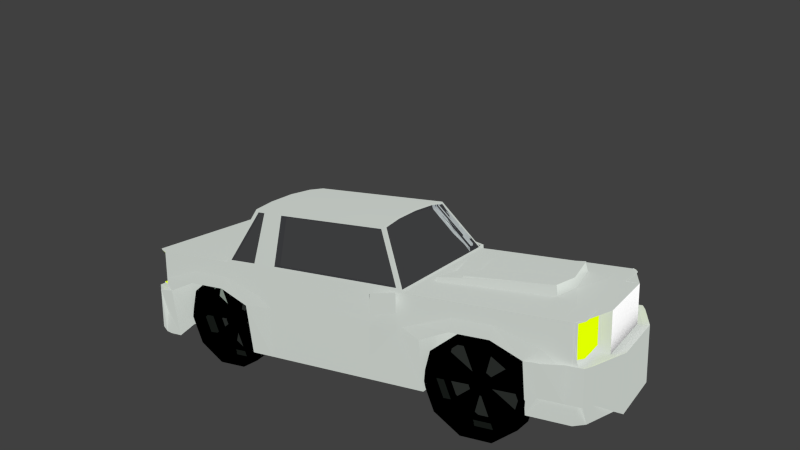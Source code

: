 # Source: grey.blend  (saved by Blender 2.68.0; exported with 4.5.12 LTS)
import bpy
from mathutils import Matrix  # noqa: F401  (used for matrix-valued properties, if any)

bpy.ops.wm.read_factory_settings(use_empty=True)
scene = bpy.context.scene
scene.name = 'Scene'

# ---- collections
col_collection_1 = bpy.data.collections.new('Collection 1'); scene.collection.children.link(col_collection_1)

# ---- materials (node trees are filled in below, after node groups)
mat_wheel = bpy.data.materials.new('wheel')
mat_wheel.alpha_threshold = 0.0
mat_wheel.roughness = 0.5
mat_wheel.line_color = (0.0, 0.0, 0.0, 1.0)
mat_inside_wheel = bpy.data.materials.new('inside wheel')
mat_inside_wheel.alpha_threshold = 0.0
mat_inside_wheel.roughness = 0.5
mat_inside_wheel.line_color = (0.0, 0.0, 0.0, 1.0)
mat_mirrors = bpy.data.materials.new('mirrors.')
mat_mirrors.alpha_threshold = 0.0
mat_mirrors.roughness = 0.5
mat_mirrors.line_color = (0.0, 0.0, 0.0, 1.0)
mat_car_body = bpy.data.materials.new('car body')
mat_car_body.alpha_threshold = 0.0
mat_car_body.roughness = 0.5
mat_car_body.line_color = (0.0, 0.0, 0.0, 1.0)
mat_light = bpy.data.materials.new('light')
mat_light.alpha_threshold = 0.0
mat_light.roughness = 0.5
mat_light.line_color = (0.0, 0.0, 0.0, 1.0)
mat_front_num = bpy.data.materials.new('front num')
mat_front_num.alpha_threshold = 0.0
mat_front_num.diffuse_color = (0.8, 0.7529, 0.7529, 1.0)
mat_front_num.roughness = 0.5
mat_front_num.line_color = (0.0, 0.0, 0.0, 1.0)
mat_light_001 = bpy.data.materials.new('light.001')
mat_light_001.alpha_threshold = 0.0
mat_light_001.roughness = 0.5
mat_light_001.line_color = (0.0, 0.0, 0.0, 1.0)

# ---- material node trees
mat_wheel.use_nodes = True; mat_wheel.node_tree.nodes.clear()
_N = mat_wheel.node_tree.nodes; _L = mat_wheel.node_tree.links
n0 = _N.new('ShaderNodeOutputMaterial'); n0.name = 'Material Output'; n0.location = (300, 300)
n1 = _N.new('ShaderNodeBsdfDiffuse'); n1.name = 'Diffuse BSDF'; n1.location = (10, 300)
n1.inputs[0].default_value = (0.0, 0.0, 0.0, 1.0)
_L.new(n1.outputs[0], n0.inputs[0])
n0.is_active_output = True
mat_inside_wheel.use_nodes = True; mat_inside_wheel.node_tree.nodes.clear()
_N = mat_inside_wheel.node_tree.nodes; _L = mat_inside_wheel.node_tree.links
n0 = _N.new('ShaderNodeOutputMaterial'); n0.name = 'Material Output'; n0.location = (300, 300)
n1 = _N.new('ShaderNodeBsdfAnisotropic'); n1.name = 'Glossy BSDF'; n1.location = (100, 300)
n1.distribution = 'BECKMANN'
n1.inputs[0].default_value = (0.3776, 0.4285, 0.39, 1.0)
n1.inputs[1].default_value = 0.0
_L.new(n1.outputs[0], n0.inputs[0])
n0.is_active_output = True
mat_mirrors.use_nodes = True; mat_mirrors.node_tree.nodes.clear()
_N = mat_mirrors.node_tree.nodes; _L = mat_mirrors.node_tree.links
n0 = _N.new('ShaderNodeOutputMaterial'); n0.name = 'Material Output'; n0.location = (300, 300)
n1 = _N.new('ShaderNodeBsdfAnisotropic'); n1.name = 'Glossy BSDF'; n1.location = (100, 300)
n1.distribution = 'BECKMANN'
n1.inputs[0].default_value = (0.8648, 0.8759, 0.9091, 1.0)
n1.inputs[1].default_value = 0.0
_L.new(n1.outputs[0], n0.inputs[0])
n0.is_active_output = True
mat_car_body.use_nodes = True; mat_car_body.node_tree.nodes.clear()
_N = mat_car_body.node_tree.nodes; _L = mat_car_body.node_tree.links
n0 = _N.new('ShaderNodeOutputMaterial'); n0.name = 'Material Output'; n0.location = (300, 300)
n1 = _N.new('ShaderNodeMixShader'); n1.name = 'Mix Shader'; n1.location = (110, 300)
n2 = _N.new('ShaderNodeBackground'); n2.name = 'Background'; n2.location = (-80, 300)
n2.inputs[0].default_value = (0.9293, 1.0, 0.9337, 1.0)
n3 = _N.new('ShaderNodeBsdfDiffuse'); n3.name = 'Diffuse BSDF'; n3.location = (-90, 300)
n3.inputs[0].default_value = (0.7117, 0.7117, 0.7117, 1.0)
_L.new(n1.outputs[0], n0.inputs[0])
_L.new(n2.outputs[0], n1.inputs[2])
_L.new(n3.outputs[0], n1.inputs[1])
n0.is_active_output = True
mat_light.use_nodes = True; mat_light.node_tree.nodes.clear()
_N = mat_light.node_tree.nodes; _L = mat_light.node_tree.links
n0 = _N.new('ShaderNodeOutputMaterial'); n0.name = 'Material Output'; n0.location = (300, 300)
n1 = _N.new('ShaderNodeEmission'); n1.name = 'Emission'; n1.location = (110, 300)
n1.inputs[0].default_value = (0.7529, 1.0, 0.0, 1.0)
_L.new(n1.outputs[0], n0.inputs[0])
n0.is_active_output = True
mat_front_num.use_nodes = True; mat_front_num.node_tree.nodes.clear()
_N = mat_front_num.node_tree.nodes; _L = mat_front_num.node_tree.links
n0 = _N.new('ShaderNodeOutputMaterial'); n0.name = 'Material Output'; n0.location = (300, 300)
n1 = _N.new('ShaderNodeAmbientOcclusion'); n1.name = 'Ambient Occlusion'; n1.location = (110, 300)
n1.samples = 1
n1.inputs[1].default_value = 0.0
_L.new(n1.outputs[0], n0.inputs[0])
n0.is_active_output = True
mat_light_001.use_nodes = True; mat_light_001.node_tree.nodes.clear()
_N = mat_light_001.node_tree.nodes; _L = mat_light_001.node_tree.links
n0 = _N.new('ShaderNodeOutputMaterial'); n0.name = 'Material Output'; n0.location = (300, 300)
n1 = _N.new('ShaderNodeMixShader'); n1.name = 'Mix Shader'; n1.location = (110, 300)
n2 = _N.new('ShaderNodeBsdfRefraction'); n2.name = 'Refraction BSDF'; n2.location = (-90, 300)
n2.distribution = 'GGX'
n2.inputs[0].default_value = (0.4833, 0.3933, 0.0, 1.0)
n2.inputs[2].default_value = 7.45
n3 = _N.new('ShaderNodeEmission'); n3.name = 'Emission'; n3.location = (-80, 300)
n3.inputs[0].default_value = (0.6562, 0.8, 0.1139, 1.0)
_L.new(n1.outputs[0], n0.inputs[0])
_L.new(n2.outputs[0], n1.inputs[1])
_L.new(n3.outputs[0], n1.inputs[2])
n0.is_active_output = True

# ---- world
world_world = bpy.data.worlds.new('World'); scene.world = world_world
world_world.color = (0.05088, 0.05088, 0.05088)
world_world.use_sun_shadow = False
world_world.sun_shadow_jitter_overblur = 0.0
world_world.cycles.sampling_method = 'MANUAL'
world_world.cycles.sample_map_resolution = 256

# ---- cameras
cam_camera = bpy.data.cameras.new('Camera')
cam_camera.clip_end = 100.0
cam_camera.lens = 35.0
cam_camera.sensor_width = 32.0
cam_camera.sensor_height = 18.0
cam_camera.ortho_scale = 7.314
cam_camera.dof.focus_distance = 0.0

# ---- lights
light_lamp = bpy.data.lights.new('Lamp', 'POINT')
light_lamp.transmission_factor = 0.0
light_lamp.cutoff_distance = 30.0
light_lamp.energy = 100.0
light_lamp.shadow_buffer_clip_start = 1.001
light_lamp.shadow_soft_size = 0.1
light_lamp.shadow_maximum_resolution = 0.006
light_lamp.use_absolute_resolution = True
light_lamp.cycles.use_multiple_importance_sampling = False

# ---- meshes
me_cylinder = bpy.data.meshes.new('Cylinder')
me_cylinder.from_pydata([(-0.2216, 0.3197, 0.09273), (-0.3034, 0.6591, 0.08372), (-0.5993, 0.2578, 0.2889), (-0.6812, 0.5971, 0.2799), (-1.025, 0.1924, 0.2259), (-1.107, 0.5317, 0.2168), (-1.336, 0.1485, -0.07236), (-1.418, 0.4879, -0.08138), (-1.413, 0.1429, -0.4918), (-1.495, 0.4823, -0.5009), (-1.227, 0.1778, -0.8723), (-1.309, 0.5171, -0.8814), (-0.8496, 0.2397, -1.069), (-0.9315, 0.5791, -1.078), (-0.424, 0.3051, -1.005), (-0.5059, 0.6445, -1.014), (-0.1132, 0.349, -0.7072), (-0.1951, 0.6884, -0.7163), (-0.03587, 0.3546, -0.2878), (-0.1177, 0.6939, -0.2968), (-0.1889, 0.3752, 0.1341), (-0.6001, 0.3077, 0.3477), (-1.063, 0.2365, 0.279), (-1.402, 0.1888, -0.04558), (-1.486, 0.1827, -0.5022), (-1.284, 0.2206, -0.9163), (-0.8726, 0.2881, -1.13), (-0.4093, 0.3593, -1.061), (-0.07097, 0.407, -0.7366), (0.01321, 0.4131, -0.28), (-0.2497, 0.6271, 0.1274), (-0.6609, 0.5596, 0.341), (-1.124, 0.4884, 0.2723), (-1.463, 0.4407, -0.05227), (-1.547, 0.4346, -0.5089), (-1.345, 0.4726, -0.923), (-0.9333, 0.54, -1.137), (-0.4701, 0.6112, -1.068), (-0.1318, 0.659, -0.7433), (-0.04757, 0.665, -0.2867), (-0.3324, 0.655, 0.05597), (-0.6884, 0.5966, 0.2409), (-1.09, 0.535, 0.1814), (-1.382, 0.4936, -0.09964), (-1.455, 0.4884, -0.495), (-1.28, 0.5212, -0.8536), (-0.9243, 0.5796, -1.039), (-0.5232, 0.6413, -0.9791), (-0.2302, 0.6826, -0.698), (-0.1573, 0.6879, -0.3027), (-0.2976, 0.5111, 0.05979), (-0.6537, 0.4527, 0.2447), (-1.055, 0.391, 0.1853), (-1.348, 0.3497, -0.09581), (-1.421, 0.3444, -0.4912), (-1.246, 0.3773, -0.8498), (-0.8896, 0.4357, -1.035), (-0.4885, 0.4973, -0.9753), (-0.1955, 0.5387, -0.6942), (-0.1226, 0.5439, -0.2988), (-0.3148, 0.5002, 0.04176), (-0.6565, 0.4442, 0.2192), (-1.041, 0.385, 0.1622), (-1.323, 0.3453, -0.1076), (-1.392, 0.3403, -0.4869), (-1.225, 0.3718, -0.831), (-0.8828, 0.4279, -1.008), (-0.4979, 0.487, -0.9514), (-0.2168, 0.5267, -0.6817), (-0.1469, 0.5317, -0.3024), (-0.3001, 0.4392, 0.04338), (-0.6418, 0.3832, 0.2208), (-1.027, 0.3241, 0.1638), (-1.308, 0.2844, -0.1059), (-1.378, 0.2793, -0.4853), (-1.21, 0.3109, -0.8294), (-0.8681, 0.3669, -1.007), (-0.4832, 0.4261, -0.9498), (-0.2021, 0.4657, -0.6801), (-0.1322, 0.4708, -0.3007), (-0.6562, 0.389, -0.2983), (-0.7304, 0.3768, -0.2598), (-0.8139, 0.364, -0.2722), (-0.875, 0.3554, -0.3307), (-0.8901, 0.3543, -0.4131), (-0.8537, 0.3611, -0.4878), (-0.7795, 0.3733, -0.5263), (-0.696, 0.3861, -0.5139), (-0.635, 0.3947, -0.4553), (-0.6198, 0.3958, -0.373), (-0.3165, 0.5073, 0.04046), (-0.6582, 0.4512, 0.2179), (-1.043, 0.3921, 0.1609), (-1.324, 0.3524, -0.1088), (-1.394, 0.3474, -0.4882), (-1.226, 0.3789, -0.8323), (-0.8845, 0.4349, -1.01), (-0.4996, 0.4941, -0.9527), (-0.2185, 0.5338, -0.683), (-0.1486, 0.5388, -0.3037), (-0.6726, 0.457, -0.3012), (-0.7468, 0.4448, -0.2627), (-0.8304, 0.432, -0.2751), (-0.8914, 0.4234, -0.3336), (-0.9066, 0.4223, -0.416), (-0.8701, 0.4291, -0.4907), (-0.7959, 0.4413, -0.5292), (-0.7124, 0.4541, -0.5168), (-0.6514, 0.4628, -0.4583), (-0.6362, 0.4639, -0.3759), (-0.6942, 0.454, -0.3219), (-0.7522, 0.4445, -0.2917), (-0.8175, 0.4344, -0.3014), (-0.8652, 0.4277, -0.3472), (-0.8771, 0.4268, -0.4116), (-0.8486, 0.4322, -0.47), (-0.7906, 0.4417, -0.5001), (-0.7253, 0.4517, -0.4904), (-0.6775, 0.4585, -0.4447), (-0.6657, 0.4593, -0.3803), (-0.7025, 0.4884, -0.3233), (-0.7605, 0.4789, -0.2932), (-0.8258, 0.4688, -0.3029), (-0.8735, 0.4621, -0.3487), (-0.8854, 0.4612, -0.4131), (-0.8569, 0.4666, -0.4715), (-0.7989, 0.4761, -0.5016), (-0.7336, 0.4861, -0.4919), (-0.6858, 0.4929, -0.4461), (-0.674, 0.4937, -0.3817), (-4.441, -0.3815, -0.7974), (-4.523, -0.04217, -0.8064), (-4.819, -0.4435, -0.6012), (-4.9, -0.1041, -0.6102), (-5.244, -0.5089, -0.6642), (-5.326, -0.1695, -0.6733), (-5.555, -0.5528, -0.9625), (-5.637, -0.2134, -0.9715), (-5.632, -0.5583, -1.382), (-5.714, -0.219, -1.391), (-5.447, -0.5235, -1.762), (-5.529, -0.1841, -1.771), (-5.069, -0.4615, -1.959), (-5.151, -0.1222, -1.968), (-4.643, -0.3961, -1.896), (-4.725, -0.05676, -1.905), (-4.332, -0.3523, -1.597), (-4.414, -0.01289, -1.606), (-4.255, -0.3467, -1.178), (-4.337, -0.007321, -1.187), (-4.408, -0.3261, -0.756), (-4.819, -0.3936, -0.5424), (-5.283, -0.4647, -0.6111), (-5.621, -0.5125, -0.9357), (-5.705, -0.5186, -1.392), (-5.503, -0.4806, -1.806), (-5.092, -0.4132, -2.02), (-4.629, -0.342, -1.951), (-4.29, -0.2942, -1.627), (-4.206, -0.2882, -1.17), (-4.469, -0.07418, -0.7627), (-4.88, -0.1416, -0.5491), (-5.343, -0.2128, -0.6178), (-5.682, -0.2606, -0.9424), (-5.766, -0.2666, -1.399), (-5.564, -0.2287, -1.813), (-5.153, -0.1612, -2.027), (-4.689, -0.09005, -1.958), (-4.351, -0.04231, -1.633), (-4.267, -0.03624, -1.177), (-4.552, -0.04626, -0.8341), (-4.908, -0.1047, -0.6492), (-5.309, -0.1663, -0.7087), (-5.602, -0.2076, -0.9897), (-5.675, -0.2129, -1.385), (-5.5, -0.18, -1.744), (-5.144, -0.1216, -1.929), (-4.742, -0.06, -1.869), (-4.449, -0.01866, -1.588), (-4.377, -0.01341, -1.193), (-4.517, -0.1902, -0.8303), (-4.873, -0.2486, -0.6454), (-5.274, -0.3103, -0.7048), (-5.567, -0.3516, -0.9859), (-5.64, -0.3568, -1.381), (-5.465, -0.324, -1.74), (-5.109, -0.2656, -1.925), (-4.708, -0.204, -1.865), (-4.415, -0.1626, -1.584), (-4.342, -0.1574, -1.189), (-4.534, -0.2011, -0.8483), (-4.876, -0.2571, -0.6709), (-5.261, -0.3163, -0.7279), (-5.542, -0.3559, -0.9977), (-5.612, -0.361, -1.377), (-5.444, -0.3294, -1.721), (-5.102, -0.2734, -1.899), (-4.717, -0.2142, -1.842), (-4.436, -0.1746, -1.572), (-4.366, -0.1695, -1.192), (-4.519, -0.262, -0.8467), (-4.861, -0.3181, -0.6693), (-5.246, -0.3772, -0.7263), (-5.527, -0.4169, -0.996), (-5.597, -0.4219, -1.375), (-5.429, -0.3904, -1.72), (-5.087, -0.3344, -1.897), (-4.702, -0.2752, -1.84), (-4.421, -0.2355, -1.57), (-4.351, -0.2305, -1.191), (-4.875, -0.3123, -1.188), (-4.95, -0.3244, -1.15), (-5.033, -0.3373, -1.162), (-5.094, -0.3459, -1.221), (-5.109, -0.347, -1.303), (-5.073, -0.3401, -1.378), (-4.999, -0.328, -1.416), (-4.915, -0.3151, -1.404), (-4.854, -0.3065, -1.345), (-4.839, -0.3054, -1.263), (-4.536, -0.194, -0.8496), (-4.877, -0.25, -0.6722), (-5.262, -0.3092, -0.7292), (-5.543, -0.3489, -0.9989), (-5.613, -0.3539, -1.378), (-5.445, -0.3224, -1.722), (-5.104, -0.2663, -1.9), (-4.719, -0.2072, -1.843), (-4.438, -0.1675, -1.573), (-4.368, -0.1625, -1.194), (-4.892, -0.2443, -1.191), (-4.966, -0.2564, -1.153), (-5.05, -0.2693, -1.165), (-5.111, -0.2779, -1.224), (-5.126, -0.279, -1.306), (-5.089, -0.2721, -1.381), (-5.015, -0.26, -1.419), (-4.932, -0.2471, -1.407), (-4.871, -0.2385, -1.348), (-4.855, -0.2374, -1.266), (-4.913, -0.2473, -1.212), (-4.971, -0.2568, -1.182), (-5.037, -0.2668, -1.192), (-5.084, -0.2736, -1.237), (-5.096, -0.2744, -1.302), (-5.068, -0.2691, -1.36), (-5.01, -0.2596, -1.39), (-4.944, -0.2495, -1.381), (-4.897, -0.2428, -1.335), (-4.885, -0.2419, -1.27), (-4.922, -0.2129, -1.213), (-4.98, -0.2224, -1.183), (-5.045, -0.2324, -1.193), (-5.093, -0.2392, -1.239), (-5.105, -0.24, -1.303), (-5.076, -0.2347, -1.362), (-5.018, -0.2252, -1.392), (-4.953, -0.2151, -1.382), (-4.905, -0.2084, -1.336), (-4.893, -0.2075, -1.272), (0.284, -1.066, -0.6596), (0.3294, -1.41, -0.6489), (-0.003782, -1.096, -0.9799), (0.04166, -1.44, -0.9692), (-0.4269, -1.144, -1.075), (-0.3814, -1.488, -1.064), (-0.8238, -1.19, -0.9082), (-0.7783, -1.534, -0.8975), (-1.043, -1.217, -0.5436), (-0.9973, -1.561, -0.5329), (-1.0, -1.215, -0.1203), (-0.9549, -1.559, -0.1096), (-0.7126, -1.184, 0.2001), (-0.6671, -1.528, 0.2107), (-0.2895, -1.136, 0.295), (-0.244, -1.48, 0.3057), (0.1074, -1.09, 0.1284), (0.1529, -1.435, 0.1391), (0.3264, -1.063, -0.2363), (0.3719, -1.407, -0.2256), (0.3474, -1.109, -0.6819), (0.03416, -1.142, -1.031), (-0.4264, -1.194, -1.134), (-0.8584, -1.244, -0.9526), (-1.097, -1.273, -0.5557), (-1.051, -1.271, -0.09486), (-0.7373, -1.238, 0.2538), (-0.2768, -1.186, 0.3572), (0.1552, -1.136, 0.1758), (0.3936, -1.107, -0.2211), (0.3811, -1.364, -0.674), (0.0679, -1.398, -1.023), (-0.3927, -1.449, -1.126), (-0.8246, -1.499, -0.9446), (-1.063, -1.529, -0.5477), (-1.017, -1.526, -0.08693), (-0.7036, -1.493, 0.2617), (-0.2431, -1.441, 0.3651), (0.1889, -1.391, 0.1837), (0.4273, -1.362, -0.2132), (0.2925, -1.414, -0.6334), (0.02128, -1.443, -0.9353), (-0.3775, -1.488, -1.025), (-0.7515, -1.531, -0.8677), (-0.958, -1.556, -0.5241), (-0.9179, -1.554, -0.1251), (-0.6467, -1.525, 0.1768), (-0.248, -1.481, 0.2663), (0.1261, -1.437, 0.1092), (0.3325, -1.412, -0.2344), (0.2732, -1.268, -0.6379), (0.002005, -1.297, -0.9398), (-0.3968, -1.342, -1.029), (-0.7708, -1.385, -0.8723), (-0.9772, -1.41, -0.5286), (-0.9372, -1.408, -0.1296), (-0.666, -1.379, 0.1723), (-0.2672, -1.335, 0.2618), (0.1068, -1.291, 0.1047), (0.3132, -1.266, -0.2389), (0.2477, -1.263, -0.628), (-0.01254, -1.29, -0.9177), (-0.3952, -1.333, -1.004), (-0.7541, -1.375, -0.8529), (-0.9522, -1.399, -0.5231), (-0.9138, -1.397, -0.1403), (-0.6536, -1.37, 0.1494), (-0.2709, -1.327, 0.2353), (0.08802, -1.285, 0.08459), (0.2861, -1.261, -0.2452), (0.2395, -1.201, -0.63), (-0.0207, -1.229, -0.9197), (-0.4034, -1.271, -1.006), (-0.7623, -1.313, -0.8548), (-0.9604, -1.338, -0.5251), (-0.922, -1.335, -0.1422), (-0.6617, -1.308, 0.1475), (-0.2791, -1.265, 0.2334), (0.07985, -1.223, 0.08267), (0.2779, -1.199, -0.2471), (-0.2152, -1.254, -0.439), (-0.2716, -1.26, -0.5019), (-0.3547, -1.269, -0.5205), (-0.4326, -1.278, -0.4878), (-0.4756, -1.283, -0.4162), (-0.4673, -1.283, -0.3331), (-0.4108, -1.277, -0.2703), (-0.3277, -1.267, -0.2516), (-0.2498, -1.258, -0.2843), (-0.2068, -1.253, -0.3559), (0.2482, -1.27, -0.6268), (-0.01198, -1.298, -0.9165), (-0.3946, -1.34, -1.002), (-0.7536, -1.382, -0.8516), (-0.9516, -1.407, -0.5219), (-0.9132, -1.404, -0.139), (-0.653, -1.377, 0.1507), (-0.2703, -1.334, 0.2366), (0.08857, -1.292, 0.08584), (0.2867, -1.268, -0.2439), (-0.2064, -1.323, -0.4358), (-0.2629, -1.329, -0.4987), (-0.346, -1.338, -0.5174), (-0.4239, -1.347, -0.4846), (-0.4669, -1.352, -0.4131), (-0.4586, -1.352, -0.33), (-0.4021, -1.346, -0.2671), (-0.319, -1.336, -0.2484), (-0.2411, -1.327, -0.2812), (-0.1981, -1.322, -0.3527), (-0.2339, -1.326, -0.4243), (-0.2781, -1.33, -0.4735), (-0.343, -1.338, -0.488), (-0.404, -1.345, -0.4625), (-0.4376, -1.349, -0.4065), (-0.4311, -1.349, -0.3415), (-0.3869, -1.344, -0.2923), (-0.3219, -1.337, -0.2778), (-0.261, -1.33, -0.3033), (-0.2274, -1.325, -0.3593), (-0.2295, -1.361, -0.4227), (-0.2737, -1.365, -0.4719), (-0.3386, -1.373, -0.4864), (-0.3996, -1.38, -0.4609), (-0.4332, -1.384, -0.4049), (-0.4267, -1.383, -0.3399), (-0.3825, -1.379, -0.2907), (-0.3175, -1.371, -0.2762), (-0.2566, -1.364, -0.3017), (-0.223, -1.36, -0.3577), (-4.023, -1.493, -1.358), (-3.978, -1.837, -1.348), (-4.311, -1.524, -1.679), (-4.266, -1.868, -1.668), (-4.734, -1.571, -1.774), (-4.689, -1.915, -1.763), (-5.131, -1.617, -1.607), (-5.086, -1.961, -1.596), (-5.35, -1.644, -1.242), (-5.305, -1.988, -1.232), (-5.308, -1.642, -0.819), (-5.262, -1.986, -0.8083), (-5.02, -1.611, -0.4987), (-4.974, -1.955, -0.488), (-4.597, -1.564, -0.4037), (-4.551, -1.908, -0.393), (-4.2, -1.518, -0.5704), (-4.154, -1.862, -0.5597), (-3.981, -1.491, -0.935), (-3.935, -1.835, -0.9243), (-3.96, -1.537, -1.381), (-4.273, -1.57, -1.729), (-4.734, -1.621, -1.833), (-5.166, -1.672, -1.651), (-5.404, -1.701, -1.254), (-5.358, -1.698, -0.7936), (-5.045, -1.665, -0.4449), (-4.584, -1.614, -0.3415), (-4.152, -1.563, -0.5229), (-3.914, -1.534, -0.9198), (-3.926, -1.792, -1.373), (-4.239, -1.825, -1.721), (-4.7, -1.877, -1.825), (-5.132, -1.927, -1.643), (-5.37, -1.956, -1.246), (-5.324, -1.954, -0.7857), (-5.011, -1.92, -0.437), (-4.55, -1.869, -0.3336), (-4.118, -1.819, -0.515), (-3.88, -1.789, -0.9119), (-4.015, -1.842, -1.332), (-4.286, -1.87, -1.634), (-4.685, -1.915, -1.724), (-5.059, -1.958, -1.566), (-5.265, -1.984, -1.223), (-5.225, -1.982, -0.8238), (-4.954, -1.953, -0.5219), (-4.555, -1.908, -0.4324), (-4.181, -1.865, -0.5895), (-3.975, -1.839, -0.9331), (-4.034, -1.696, -1.337), (-4.305, -1.725, -1.639), (-4.704, -1.769, -1.728), (-5.078, -1.813, -1.571), (-5.285, -1.838, -1.227), (-5.245, -1.836, -0.8284), (-4.973, -1.807, -0.5264), (-4.575, -1.762, -0.4369), (-4.2, -1.719, -0.594), (-3.994, -1.693, -0.9377), (-4.06, -1.69, -1.327), (-4.32, -1.718, -1.616), (-4.702, -1.761, -1.702), (-5.061, -1.802, -1.552), (-5.259, -1.827, -1.222), (-5.221, -1.825, -0.839), (-4.961, -1.797, -0.5493), (-4.578, -1.754, -0.4634), (-4.219, -1.713, -0.6141), (-4.021, -1.688, -0.9439), (-4.068, -1.628, -1.329), (-4.328, -1.656, -1.618), (-4.711, -1.699, -1.704), (-5.07, -1.741, -1.554), (-5.268, -1.765, -1.224), (-5.229, -1.763, -0.8409), (-4.969, -1.735, -0.5512), (-4.586, -1.692, -0.4653), (-4.227, -1.651, -0.6161), (-4.029, -1.626, -0.9458), (-4.522, -1.681, -1.138), (-4.579, -1.687, -1.201), (-4.662, -1.696, -1.219), (-4.74, -1.705, -1.187), (-4.783, -1.711, -1.115), (-4.775, -1.71, -1.032), (-4.718, -1.704, -0.969), (-4.635, -1.695, -0.9503), (-4.557, -1.686, -0.9831), (-4.514, -1.681, -1.055), (-4.059, -1.697, -1.326), (-4.319, -1.725, -1.615), (-4.702, -1.768, -1.701), (-5.061, -1.81, -1.55), (-5.259, -1.834, -1.221), (-5.221, -1.832, -0.8378), (-4.96, -1.804, -0.5481), (-4.578, -1.761, -0.4622), (-4.219, -1.72, -0.6129), (-4.021, -1.695, -0.9427), (-4.514, -1.75, -1.135), (-4.57, -1.756, -1.197), (-4.653, -1.765, -1.216), (-4.731, -1.774, -1.183), (-4.774, -1.78, -1.112), (-4.766, -1.779, -1.029), (-4.709, -1.773, -0.9658), (-4.626, -1.764, -0.9472), (-4.548, -1.755, -0.9799), (-4.505, -1.75, -1.051), (-4.541, -1.753, -1.123), (-4.585, -1.758, -1.172), (-4.65, -1.765, -1.187), (-4.711, -1.772, -1.161), (-4.745, -1.776, -1.105), (-4.738, -1.776, -1.04), (-4.694, -1.771, -0.9911), (-4.629, -1.764, -0.9765), (-4.568, -1.757, -1.002), (-4.535, -1.753, -1.058), (-4.537, -1.788, -1.121), (-4.581, -1.793, -1.171), (-4.646, -1.8, -1.185), (-4.707, -1.807, -1.16), (-4.74, -1.811, -1.104), (-4.734, -1.811, -1.039), (-4.69, -1.806, -0.9895), (-4.625, -1.799, -0.9749), (-4.564, -1.792, -1.0), (-4.53, -1.788, -1.056)], [], [(30, 1, 3, 31), (31, 3, 5, 32), (32, 5, 7, 33), (33, 7, 9, 34), (34, 9, 11, 35), (35, 11, 13, 36), (36, 13, 15, 37), (37, 15, 17, 38), (1, 19, 49, 40), (39, 19, 1, 30), (38, 17, 19, 39), (0, 2, 4, 6, 8, 10, 12, 14, 16, 18), (0, 20, 21, 2), (2, 21, 22, 4), (4, 22, 23, 6), (6, 23, 24, 8), (8, 24, 25, 10), (10, 25, 26, 12), (12, 26, 27, 14), (14, 27, 28, 16), (18, 29, 20, 0), (16, 28, 29, 18), (20, 30, 31, 21), (21, 31, 32, 22), (22, 32, 33, 23), (23, 33, 34, 24), (24, 34, 35, 25), (25, 35, 36, 26), (26, 36, 37, 27), (27, 37, 38, 28), (29, 39, 30, 20), (28, 38, 39, 29), (40, 49, 59, 50), (19, 17, 48, 49), (17, 15, 47, 48), (15, 13, 46, 47), (13, 11, 45, 46), (11, 9, 44, 45), (9, 7, 43, 44), (7, 5, 42, 43), (5, 3, 41, 42), (3, 1, 40, 41), (50, 59, 69, 60), (49, 48, 58, 59), (48, 47, 57, 58), (47, 46, 56, 57), (46, 45, 55, 56), (45, 44, 54, 55), (44, 43, 53, 54), (43, 42, 52, 53), (42, 41, 51, 52), (41, 40, 50, 51), (60, 69, 79, 70), (59, 58, 68, 69), (58, 57, 67, 68), (57, 56, 66, 67), (56, 55, 65, 66), (55, 54, 64, 65), (54, 53, 63, 64), (53, 52, 62, 63), (52, 51, 61, 62), (51, 50, 60, 61), (70, 79, 89, 80), (69, 68, 78, 79), (68, 67, 77, 78), (67, 66, 76, 77), (66, 65, 75, 76), (65, 64, 74, 75), (64, 63, 73, 74), (63, 62, 72, 73), (62, 61, 71, 72), (61, 60, 70, 71), (70, 80, 100, 90), (79, 78, 98, 99), (78, 77, 87, 88), (78, 88, 108, 98), (76, 75, 85, 86), (82, 81, 101, 102), (74, 73, 83, 84), (76, 86, 106, 96), (72, 71, 81, 82), (84, 83, 103, 104), (100, 109, 119, 110), (99, 98, 108, 109), (97, 96, 106, 107), (95, 94, 104, 105), (93, 92, 102, 103), (91, 90, 100, 101), (81, 71, 91, 101), (77, 76, 96, 97), (83, 73, 93, 103), (75, 74, 94, 95), (73, 72, 92, 93), (85, 75, 95, 105), (71, 70, 90, 91), (87, 77, 97, 107), (89, 79, 99, 109), (80, 89, 109, 100), (72, 82, 102, 92), (88, 87, 107, 108), (74, 84, 104, 94), (86, 85, 105, 106), (110, 119, 129, 120), (109, 108, 118, 119), (108, 107, 117, 118), (107, 106, 116, 117), (106, 105, 115, 116), (105, 104, 114, 115), (104, 103, 113, 114), (103, 102, 112, 113), (102, 101, 111, 112), (101, 100, 110, 111), (121, 120, 129, 128, 127, 126, 125, 124, 123, 122), (119, 118, 128, 129), (118, 117, 127, 128), (117, 116, 126, 127), (116, 115, 125, 126), (115, 114, 124, 125), (114, 113, 123, 124), (113, 112, 122, 123), (112, 111, 121, 122), (111, 110, 120, 121), (160, 131, 133, 161), (161, 133, 135, 162), (162, 135, 137, 163), (163, 137, 139, 164), (164, 139, 141, 165), (165, 141, 143, 166), (166, 143, 145, 167), (167, 145, 147, 168), (131, 149, 179, 170), (169, 149, 131, 160), (168, 147, 149, 169), (130, 132, 134, 136, 138, 140, 142, 144, 146, 148), (130, 150, 151, 132), (132, 151, 152, 134), (134, 152, 153, 136), (136, 153, 154, 138), (138, 154, 155, 140), (140, 155, 156, 142), (142, 156, 157, 144), (144, 157, 158, 146), (148, 159, 150, 130), (146, 158, 159, 148), (150, 160, 161, 151), (151, 161, 162, 152), (152, 162, 163, 153), (153, 163, 164, 154), (154, 164, 165, 155), (155, 165, 166, 156), (156, 166, 167, 157), (157, 167, 168, 158), (159, 169, 160, 150), (158, 168, 169, 159), (170, 179, 189, 180), (149, 147, 178, 179), (147, 145, 177, 178), (145, 143, 176, 177), (143, 141, 175, 176), (141, 139, 174, 175), (139, 137, 173, 174), (137, 135, 172, 173), (135, 133, 171, 172), (133, 131, 170, 171), (180, 189, 199, 190), (179, 178, 188, 189), (178, 177, 187, 188), (177, 176, 186, 187), (176, 175, 185, 186), (175, 174, 184, 185), (174, 173, 183, 184), (173, 172, 182, 183), (172, 171, 181, 182), (171, 170, 180, 181), (190, 199, 209, 200), (189, 188, 198, 199), (188, 187, 197, 198), (187, 186, 196, 197), (186, 185, 195, 196), (185, 184, 194, 195), (184, 183, 193, 194), (183, 182, 192, 193), (182, 181, 191, 192), (181, 180, 190, 191), (200, 209, 219, 210), (199, 198, 208, 209), (198, 197, 207, 208), (197, 196, 206, 207), (196, 195, 205, 206), (195, 194, 204, 205), (194, 193, 203, 204), (193, 192, 202, 203), (192, 191, 201, 202), (191, 190, 200, 201), (200, 210, 230, 220), (209, 208, 228, 229), (208, 207, 217, 218), (208, 218, 238, 228), (206, 205, 215, 216), (212, 211, 231, 232), (204, 203, 213, 214), (206, 216, 236, 226), (202, 201, 211, 212), (214, 213, 233, 234), (230, 239, 249, 240), (229, 228, 238, 239), (227, 226, 236, 237), (225, 224, 234, 235), (223, 222, 232, 233), (221, 220, 230, 231), (211, 201, 221, 231), (207, 206, 226, 227), (213, 203, 223, 233), (205, 204, 224, 225), (203, 202, 222, 223), (215, 205, 225, 235), (201, 200, 220, 221), (217, 207, 227, 237), (219, 209, 229, 239), (210, 219, 239, 230), (202, 212, 232, 222), (218, 217, 237, 238), (204, 214, 234, 224), (216, 215, 235, 236), (240, 249, 259, 250), (239, 238, 248, 249), (238, 237, 247, 248), (237, 236, 246, 247), (236, 235, 245, 246), (235, 234, 244, 245), (234, 233, 243, 244), (233, 232, 242, 243), (232, 231, 241, 242), (231, 230, 240, 241), (251, 250, 259, 258, 257, 256, 255, 254, 253, 252), (249, 248, 258, 259), (248, 247, 257, 258), (247, 246, 256, 257), (246, 245, 255, 256), (245, 244, 254, 255), (244, 243, 253, 254), (243, 242, 252, 253), (242, 241, 251, 252), (241, 240, 250, 251), (290, 261, 263, 291), (291, 263, 265, 292), (292, 265, 267, 293), (293, 267, 269, 294), (294, 269, 271, 295), (295, 271, 273, 296), (296, 273, 275, 297), (297, 275, 277, 298), (261, 279, 309, 300), (299, 279, 261, 290), (298, 277, 279, 299), (260, 262, 264, 266, 268, 270, 272, 274, 276, 278), (260, 280, 281, 262), (262, 281, 282, 264), (264, 282, 283, 266), (266, 283, 284, 268), (268, 284, 285, 270), (270, 285, 286, 272), (272, 286, 287, 274), (274, 287, 288, 276), (278, 289, 280, 260), (276, 288, 289, 278), (280, 290, 291, 281), (281, 291, 292, 282), (282, 292, 293, 283), (283, 293, 294, 284), (284, 294, 295, 285), (285, 295, 296, 286), (286, 296, 297, 287), (287, 297, 298, 288), (289, 299, 290, 280), (288, 298, 299, 289), (300, 309, 319, 310), (279, 277, 308, 309), (277, 275, 307, 308), (275, 273, 306, 307), (273, 271, 305, 306), (271, 269, 304, 305), (269, 267, 303, 304), (267, 265, 302, 303), (265, 263, 301, 302), (263, 261, 300, 301), (310, 319, 329, 320), (309, 308, 318, 319), (308, 307, 317, 318), (307, 306, 316, 317), (306, 305, 315, 316), (305, 304, 314, 315), (304, 303, 313, 314), (303, 302, 312, 313), (302, 301, 311, 312), (301, 300, 310, 311), (320, 329, 339, 330), (319, 318, 328, 329), (318, 317, 327, 328), (317, 316, 326, 327), (316, 315, 325, 326), (315, 314, 324, 325), (314, 313, 323, 324), (313, 312, 322, 323), (312, 311, 321, 322), (311, 310, 320, 321), (330, 339, 349, 340), (329, 328, 338, 339), (328, 327, 337, 338), (327, 326, 336, 337), (326, 325, 335, 336), (325, 324, 334, 335), (324, 323, 333, 334), (323, 322, 332, 333), (322, 321, 331, 332), (321, 320, 330, 331), (330, 340, 360, 350), (339, 338, 358, 359), (338, 337, 347, 348), (338, 348, 368, 358), (336, 335, 345, 346), (342, 341, 361, 362), (334, 333, 343, 344), (336, 346, 366, 356), (332, 331, 341, 342), (344, 343, 363, 364), (360, 369, 379, 370), (359, 358, 368, 369), (357, 356, 366, 367), (355, 354, 364, 365), (353, 352, 362, 363), (351, 350, 360, 361), (341, 331, 351, 361), (337, 336, 356, 357), (343, 333, 353, 363), (335, 334, 354, 355), (333, 332, 352, 353), (345, 335, 355, 365), (331, 330, 350, 351), (347, 337, 357, 367), (349, 339, 359, 369), (340, 349, 369, 360), (332, 342, 362, 352), (348, 347, 367, 368), (334, 344, 364, 354), (346, 345, 365, 366), (370, 379, 389, 380), (369, 368, 378, 379), (368, 367, 377, 378), (367, 366, 376, 377), (366, 365, 375, 376), (365, 364, 374, 375), (364, 363, 373, 374), (363, 362, 372, 373), (362, 361, 371, 372), (361, 360, 370, 371), (381, 380, 389, 388, 387, 386, 385, 384, 383, 382), (379, 378, 388, 389), (378, 377, 387, 388), (377, 376, 386, 387), (376, 375, 385, 386), (375, 374, 384, 385), (374, 373, 383, 384), (373, 372, 382, 383), (372, 371, 381, 382), (371, 370, 380, 381), (420, 391, 393, 421), (421, 393, 395, 422), (422, 395, 397, 423), (423, 397, 399, 424), (424, 399, 401, 425), (425, 401, 403, 426), (426, 403, 405, 427), (427, 405, 407, 428), (391, 409, 439, 430), (429, 409, 391, 420), (428, 407, 409, 429), (390, 392, 394, 396, 398, 400, 402, 404, 406, 408), (390, 410, 411, 392), (392, 411, 412, 394), (394, 412, 413, 396), (396, 413, 414, 398), (398, 414, 415, 400), (400, 415, 416, 402), (402, 416, 417, 404), (404, 417, 418, 406), (408, 419, 410, 390), (406, 418, 419, 408), (410, 420, 421, 411), (411, 421, 422, 412), (412, 422, 423, 413), (413, 423, 424, 414), (414, 424, 425, 415), (415, 425, 426, 416), (416, 426, 427, 417), (417, 427, 428, 418), (419, 429, 420, 410), (418, 428, 429, 419), (430, 439, 449, 440), (409, 407, 438, 439), (407, 405, 437, 438), (405, 403, 436, 437), (403, 401, 435, 436), (401, 399, 434, 435), (399, 397, 433, 434), (397, 395, 432, 433), (395, 393, 431, 432), (393, 391, 430, 431), (440, 449, 459, 450), (439, 438, 448, 449), (438, 437, 447, 448), (437, 436, 446, 447), (436, 435, 445, 446), (435, 434, 444, 445), (434, 433, 443, 444), (433, 432, 442, 443), (432, 431, 441, 442), (431, 430, 440, 441), (450, 459, 469, 460), (449, 448, 458, 459), (448, 447, 457, 458), (447, 446, 456, 457), (446, 445, 455, 456), (445, 444, 454, 455), (444, 443, 453, 454), (443, 442, 452, 453), (442, 441, 451, 452), (441, 440, 450, 451), (460, 469, 479, 470), (459, 458, 468, 469), (458, 457, 467, 468), (457, 456, 466, 467), (456, 455, 465, 466), (455, 454, 464, 465), (454, 453, 463, 464), (453, 452, 462, 463), (452, 451, 461, 462), (451, 450, 460, 461), (460, 470, 490, 480), (469, 468, 488, 489), (468, 467, 477, 478), (468, 478, 498, 488), (466, 465, 475, 476), (472, 471, 491, 492), (464, 463, 473, 474), (466, 476, 496, 486), (462, 461, 471, 472), (474, 473, 493, 494), (490, 499, 509, 500), (489, 488, 498, 499), (487, 486, 496, 497), (485, 484, 494, 495), (483, 482, 492, 493), (481, 480, 490, 491), (471, 461, 481, 491), (467, 466, 486, 487), (473, 463, 483, 493), (465, 464, 484, 485), (463, 462, 482, 483), (475, 465, 485, 495), (461, 460, 480, 481), (477, 467, 487, 497), (479, 469, 489, 499), (470, 479, 499, 490), (462, 472, 492, 482), (478, 477, 497, 498), (464, 474, 494, 484), (476, 475, 495, 496), (500, 509, 519, 510), (499, 498, 508, 509), (498, 497, 507, 508), (497, 496, 506, 507), (496, 495, 505, 506), (495, 494, 504, 505), (494, 493, 503, 504), (493, 492, 502, 503), (492, 491, 501, 502), (491, 490, 500, 501), (511, 510, 519, 518, 517, 516, 515, 514, 513, 512), (509, 508, 518, 519), (508, 507, 517, 518), (507, 506, 516, 517), (506, 505, 515, 516), (505, 504, 514, 515), (504, 503, 513, 514), (503, 502, 512, 513), (502, 501, 511, 512), (501, 500, 510, 511)])
me_cylinder.polygons.foreach_set('material_index', [0, 0, 0, 0, 0, 0, 0, 0, 0, 0, 0, 0, 0, 0, 0, 0, 0, 0, 0, 0, 0, 0, 0, 0, 0, 0, 0, 0, 0, 0, 0, 0, 0, 0, 0, 0, 0, 0, 0, 0, 0, 0, 0, 0, 0, 0, 0, 0, 0, 0, 0, 0, 0, 0, 0, 0, 0, 0, 0, 0, 0, 0, 1, 0, 1, 0, 1, 0, 1, 0, 0, 0, 0, 0, 1, 0, 1, 0, 1, 0, 1, 0, 0, 0, 0, 0, 0, 0, 0, 0, 0, 0, 0, 0, 0, 0, 0, 0, 0, 0, 0, 0, 0, 0, 0, 0, 0, 0, 0, 0, 0, 0, 0, 0, 0, 0, 0, 0, 0, 0, 0, 0, 0, 0, 0, 0, 0, 0, 0, 0, 0, 0, 0, 0, 0, 0, 0, 0, 0, 0, 0, 0, 0, 0, 0, 0, 0, 0, 0, 0, 0, 0, 0, 0, 0, 0, 0, 0, 0, 0, 0, 0, 0, 0, 0, 0, 0, 0, 0, 0, 0, 0, 0, 0, 1, 0, 0, 0, 0, 0, 0, 0, 0, 0, 1, 0, 1, 0, 1, 0, 0, 0, 1, 0, 0, 0, 1, 0, 1, 0, 1, 0, 1, 0, 0, 0, 0, 0, 0, 0, 0, 0, 0, 0, 0, 0, 0, 0, 0, 0, 0, 0, 0, 0, 0, 0, 0, 0, 0, 0, 0, 0, 0, 0, 0, 0, 0, 0, 0, 0, 0, 0, 0, 0, 0, 0, 0, 0, 0, 0, 0, 0, 0, 0, 0, 0, 0, 0, 0, 0, 0, 0, 0, 0, 0, 0, 0, 0, 0, 0, 0, 0, 0, 0, 0, 0, 0, 0, 0, 0, 0, 0, 0, 0, 0, 0, 0, 0, 0, 0, 0, 0, 0, 0, 0, 0, 1, 0, 0, 0, 0, 0, 0, 0, 0, 0, 1, 0, 1, 0, 1, 0, 1, 0, 1, 0, 0, 0, 1, 0, 1, 0, 1, 0, 1, 0, 0, 0, 0, 0, 0, 0, 0, 0, 0, 0, 0, 0, 0, 0, 0, 0, 0, 0, 0, 0, 0, 0, 0, 0, 0, 0, 0, 0, 0, 0, 0, 0, 0, 0, 0, 0, 0, 0, 0, 0, 0, 0, 0, 0, 0, 0, 0, 0, 0, 0, 0, 0, 0, 0, 0, 0, 0, 0, 0, 0, 0, 0, 0, 0, 0, 0, 0, 0, 0, 0, 0, 0, 0, 0, 0, 0, 0, 0, 0, 0, 0, 0, 0, 0, 0, 0, 0, 0, 0, 0, 0, 0, 1, 0, 0, 0, 0, 0, 0, 0, 0, 0, 1, 0, 1, 0, 1, 0, 1, 0, 1, 0, 0, 0, 1, 0, 1, 0, 1, 0, 1, 0, 0, 0, 0, 0, 0, 0, 0, 0, 0, 0, 0, 0, 0, 0, 0, 0, 0, 0, 0, 0, 0, 0, 0, 0, 0, 0, 0, 0, 0, 0, 0, 0, 0, 0, 0, 0, 0, 0, 0, 0])
me_cylinder.materials.append(mat_wheel)
me_cylinder.materials.append(mat_inside_wheel)
me_cylinder.use_remesh_preserve_volume = False
me_cylinder.use_remesh_preserve_attributes = False
me_cylinder.use_mirror_vertex_groups = False
me_cylinder.update()
me_cube = bpy.data.meshes.new('Cube')
me_cube.from_pydata([(1.259, 2.057, -1.11), (1.259, -4.609, -1.11), (1.259, 2.047, 0.2383), (1.259, -4.609, 0.2383), (0.0, 2.31, -1.11), (0.0, -4.813, -1.11), (0.0, 2.31, 0.2383), (0.0, -4.813, 0.2383), (0.6058, 0.3862, 0.2612), (1.232, -3.383, 0.2362), (1.259, 0.4086, 0.2383), (0.0, -3.383, 0.2383), (0.0, -0.3495, -1.11), (1.259, -0.3495, -1.11), (1.251, -0.3495, 0.2381), (0.0, -0.3495, 0.2383), (0.8686, -3.063, 1.008), (0.0, -3.064, 1.074), (0.8686, -0.8371, 1.008), (0.0, -0.838, 1.074), (1.259, 2.085, -0.2477), (1.259, -4.609, -0.2477), (0.0, -4.813, -0.2477), (0.0, 2.31, -0.1977), (1.259, -3.383, 0.01289), (1.259, -0.3495, -0.2477), (1.259, -4.411, -1.11), (1.259, -4.57, 0.2383), (0.0, -4.57, 0.2393), (0.0, -4.57, -1.11), (1.259, -4.57, -0.1787), (0.0, 1.853, -1.11), (1.259, 1.853, -1.11), (1.259, 1.853, 0.2383), (0.0, 1.853, 0.2383), (1.259, 1.853, -0.2477), (1.251, -0.3495, 0.2381), (0.0, -0.3495, 0.2383), (0.8686, -0.8371, 1.008), (0.0, -0.838, 1.074), (1.206, -0.3648, 0.2636), (0.0, -0.3648, 0.2643), (0.8323, -0.8219, 0.9821), (0.0, -0.8227, 1.048), (1.206, -0.4427, 0.2182), (0.0, -0.4427, 0.2188), (0.8407, -0.8998, 0.938), (0.0, -0.9007, 1.002), (1.164, -3.369, 0.2713), (0.0, -3.369, 0.275), (0.8185, -3.077, 0.9718), (0.0, -3.078, 1.037), (1.196, -3.298, 0.2175), (0.0, -3.298, 0.2199), (0.8497, -3.007, 0.9182), (0.0, -3.008, 0.9822), (0.0, -2.828, -1.11), (1.259, -2.931, -1.11), (1.21, -2.827, 0.2335), (0.8686, -2.854, 1.008), (0.0, -2.855, 1.074), (1.259, -2.828, -0.1787), (0.0, -2.577, -1.11), (1.259, -2.577, -1.11), (1.212, -2.577, 0.2338), (0.8686, -2.67, 1.008), (0.0, -2.671, 1.074), (1.259, -2.577, -0.2477), (1.209, -3.31, 0.2753), (0.8726, -3.022, 0.9662), (1.193, -2.886, 0.2731), (0.8742, -2.91, 0.9664), (1.182, -3.31, 0.2752), (0.8457, -3.022, 0.9662), (1.166, -2.886, 0.273), (0.8472, -2.91, 0.9664), (1.229, -0.4463, 0.2813), (0.8732, -0.8806, 0.9628), (1.199, -2.512, 0.2774), (0.8772, -2.595, 0.9635), (1.15, -0.4463, 0.2811), (0.8005, -0.8806, 0.9635), (1.121, -2.512, 0.2772), (0.8043, -2.595, 0.9642), (0.6195, 2.31, -1.11), (0.6195, -4.813, -1.11), (0.6195, 2.31, 0.2383), (0.6195, -4.813, 0.2383), (1.259, 0.4086, 0.01289), (0.6195, -3.383, 0.2383), (0.6195, -0.3495, -1.11), (0.6195, -0.3495, 0.2383), (0.4969, -3.064, 1.054), (0.4969, -0.8377, 1.054), (0.6195, -4.813, -0.2477), (0.6195, 2.31, -0.2477), (0.6195, -4.57, -1.11), (0.6195, -4.57, 0.2393), (0.6195, 1.853, -1.11), (0.6195, 1.853, 0.2383), (0.6195, -0.3495, 0.2383), (0.4969, -0.8377, 1.054), (0.6001, -0.3648, 0.2643), (0.4871, -0.8225, 1.03), (0.6001, -0.4427, 0.2188), (0.4887, -0.9005, 0.985), (0.5922, -3.369, 0.275), (0.4832, -3.078, 1.02), (0.6035, -3.298, 0.2199), (0.4906, -3.007, 0.9646), (0.6195, -2.828, -1.11), (0.4969, -2.855, 1.054), (0.6195, -2.577, -1.11), (0.4969, -2.671, 1.054), (0.0, -4.813, -0.3439), (1.381, -3.383, -0.1385), (1.259, -0.3495, -0.3439), (1.259, 2.057, -0.3439), (1.259, -4.609, -0.3439), (0.0, 2.31, -0.3439), (1.381, -4.411, -0.3301), (1.259, 1.853, -0.3439), (1.381, -2.931, -0.3301), (1.259, -2.577, -0.3439), (0.6195, 2.31, -0.3439), (0.6195, -4.813, -0.3439), (1.264, 2.047, 0.243), (1.264, 2.085, -0.2483), (0.6146, 2.121, 0.243), (0.6146, 2.121, -0.2483), (1.264, 2.121, -0.348), (0.6146, 2.121, -0.348), (1.264, 2.04, 0.243), (1.264, 2.04, -0.2483), (0.6146, 2.143, 0.243), (0.6146, 2.143, -0.2483), (1.264, 2.034, -0.348), (0.6146, 2.034, -0.348), (1.226, -4.609, 0.206), (1.226, -4.609, -0.2437), (0.6527, -4.813, 0.206), (0.6527, -4.813, -0.2437), (1.226, -4.609, -0.3156), (0.6527, -4.813, -0.3156), (1.226, -4.62, 0.206), (1.226, -4.62, -0.2437), (0.6527, -4.724, 0.206), (0.6527, -4.724, -0.2437), (1.226, -4.62, -0.3156), (0.6527, -4.724, -0.3156), (1.259, 1.623, -0.1787), (0.0, 1.623, -1.11), (1.259, 1.437, -1.11), (1.259, 1.623, 0.2383), (0.0, 1.633, 0.2468), (0.6195, 1.623, -1.11), (0.6318, 1.584, 0.3041), (1.381, 1.437, -0.3301), (1.259, -0.1599, -0.1787), (0.0, -0.1599, -1.11), (1.259, -0.02416, -1.11), (1.259, -0.1599, 0.2383), (0.0, -0.1209, 0.1724), (0.5866, -0.17, 0.2297), (1.381, -0.02416, -0.3301), (0.6195, -0.1599, -1.11), (0.0, 1.603, 0.3937), (0.6042, 1.554, 0.451), (0.0, -0.1513, 0.2313), (0.5591, -0.2004, 0.2886), (0.0, 1.63, 0.2547), (0.607, 1.585, 0.3075), (0.0, 1.602, 0.3903), (0.5816, 1.557, 0.4431), (0.0, 0.2779, 0.191), (0.5638, 0.2371, 0.2386), (0.0, 0.2526, 0.3131), (0.5409, 0.2118, 0.3607), (1.381, 0.4086, -0.1385), (0.0, 0.4049, 0.3001), (0.5782, 0.3558, 0.3574), (1.259, 0.9872, 0.01289), (1.259, 0.9872, 0.2383), (0.6179, 0.9571, 0.2812), (1.381, 0.9872, -0.1385), (0.0, 0.9758, 0.3437), (0.5904, 0.9267, 0.401), (1.246, -3.976, 0.2372), (0.0, -3.976, 0.2393), (1.259, -3.976, 0.01289), (0.6195, -3.976, 0.2393), (1.381, -3.976, -0.1385), (0.0, 1.437, -1.11), (0.0, 1.437, -0.3439), (0.0, -0.02416, -1.11), (0.0, -0.02416, -0.3439), (0.0, 0.4086, -0.1522), (0.0, 0.9872, -0.1522), (0.0, -4.411, -0.7811), (0.0, -2.931, -1.11), (0.0, -3.383, -0.1522), (0.0, -4.411, -0.3439), (0.0, -2.931, -0.3439), (0.0, -3.976, -0.1522), (1.261, 2.079, 0.2312), (1.261, 2.073, -0.2324), (0.6329, 2.143, 0.2292), (0.6329, 2.143, -0.2344), (1.261, 2.084, 0.2312), (1.246, 2.084, -0.2344), (0.6329, 2.084, 0.2292), (0.6329, 2.084, -0.2344), (1.259, 2.047, -0.03331), (1.259, -4.609, -0.03331), (0.0, 2.31, 0.1274), (0.0, -4.813, -0.03331), (1.247, -3.383, 0.07287), (1.256, -0.3495, -0.03339), (1.259, 0.4086, 0.07378), (1.259, -4.57, -0.03331), (1.259, 1.853, -0.03331), (1.238, -2.827, -0.03541), (1.239, -2.577, -0.03529), (0.6195, -4.813, -0.03331), (0.6195, 2.31, -0.03331), (1.264, 2.047, -0.03154), (0.6146, 2.121, -0.03154), (1.264, 2.04, -0.03154), (0.6146, 2.143, -0.03154), (1.226, -4.609, -0.04529), (0.6527, -4.813, -0.04529), (1.226, -4.62, -0.04529), (0.6527, -4.724, -0.04529), (1.259, 1.623, -0.03331), (1.259, -0.1599, -0.03331), (1.259, 0.9872, 0.07378), (1.253, -3.976, 0.07332), (1.261, 2.048, -0.02785), (0.6329, 2.143, -0.02992), (1.261, 2.084, -0.02785), (0.6329, 2.084, -0.02992), (1.133, 2.121, -1.11), (1.133, -4.813, -1.11), (1.133, 2.121, 0.2383), (1.133, -4.813, 0.2383), (1.111, -3.383, 0.2366), (1.13, 0.404, 0.243), (1.126, -0.3495, 0.2381), (0.7972, -3.063, 1.017), (0.7972, -0.8372, 1.017), (1.133, -4.57, 0.2393), (1.133, 1.853, 0.2383), (1.126, -0.3495, 0.2381), (0.7972, -0.8372, 1.017), (1.086, -0.3648, 0.2637), (0.7663, -0.822, 0.9919), (1.086, -0.4427, 0.2183), (0.7733, -0.9, 0.9476), (1.051, -3.369, 0.2721), (0.7546, -3.077, 0.9817), (1.08, -3.298, 0.218), (0.7809, -3.007, 0.9277), (0.7972, -2.854, 1.017), (0.7972, -2.67, 1.017), (1.133, -4.57, -1.11), (1.133, 1.853, -1.11), (1.133, 2.121, -0.3439), (1.133, -4.813, -0.3439), (1.136, 2.121, 0.243), (1.136, 2.121, -0.348), (1.136, 2.143, 0.243), (1.136, 2.143, -0.2483), (1.136, 2.034, -0.348), (1.113, -4.813, 0.206), (1.113, -4.813, -0.3156), (1.113, -4.724, 0.206), (1.113, -4.724, -0.2437), (1.113, -4.724, -0.3156), (1.133, 1.623, -1.11), (1.136, 1.615, 0.2518), (1.126, -0.1619, 0.2365), (1.133, 0.981, 0.2471), (1.122, -3.976, 0.2385), (1.125, 2.143, 0.2292), (1.125, 2.143, -0.2344), (1.125, 2.084, 0.2292), (1.125, 2.084, -0.2344), (1.113, -4.724, -0.04529), (1.125, 2.084, -0.02992), (1.259, 2.133, -0.7811), (0.0, 2.386, -1.11), (1.259, 1.929, -0.7811), (0.6195, 2.386, -1.11), (1.259, 2.133, -0.3439), (0.0, 2.386, -0.3439), (1.259, 1.929, -0.3439), (0.6195, 2.386, -0.3439), (1.259, 1.699, -0.7811), (1.381, 1.699, -0.3301), (1.133, 2.197, -1.11), (1.133, 2.197, -0.3439), (1.306, 1.601, -0.8188), (1.449, 1.601, -0.2907), (1.306, 2.199, -0.8188), (0.0, 2.495, -1.148), (1.306, 1.959, -0.8188), (0.5566, 2.495, -1.148), (1.306, 2.199, -0.3068), (0.0, 2.495, -0.3068), (1.306, 1.959, -0.3068), (0.5566, 2.495, -0.3068), (1.306, 1.69, -0.8188), (1.449, 1.69, -0.2907), (1.158, 2.273, -0.8188), (1.158, 2.273, -0.3068), (1.27, -4.687, -1.085), (0.0, -4.9, -1.086), (1.247, -4.663, -0.7704), (0.614, -4.9, -1.086), (0.0, -4.899, -0.3672), (1.273, -4.69, -0.3642), (1.366, -4.657, -0.3504), (0.614, -4.899, -0.3672), (1.137, -4.892, -1.082), (1.136, -4.892, -0.3714), (1.213, -0.4913, 0.09485), (1.401, -0.5184, 0.08471), (1.223, -0.4708, 0.2188), (1.41, -0.5024, 0.2093), (1.222, -0.437, 0.08707), (1.409, -0.4641, 0.07693), (1.231, -0.4165, 0.211), (1.418, -0.4481, 0.2016), (1.342, -0.3896, -0.01455), (1.519, -0.6733, -0.01713), (1.331, -0.399, 0.2566), (1.525, -0.6916, 0.2541), (1.555, -0.6565, 0.2573), (1.382, -0.3703, 0.2602), (1.57, -0.6446, -0.01351), (1.393, -0.3609, -0.01093), (1.343, -0.3913, -0.013), (1.518, -0.6718, -0.01555), (1.332, -0.4006, 0.255), (1.524, -0.6899, 0.2525), (1.364, -0.3777, -0.0121), (1.539, -0.6582, -0.01465), (1.353, -0.3871, 0.2559), (1.545, -0.6763, 0.2534), (0.0, 2.31, 0.2035), (0.5873, 2.31, 0.2035), (0.5873, 2.31, -0.232), (0.0, 2.31, -0.3182), (0.5873, 2.31, -0.3182), (0.5873, 2.31, -0.03988), (0.5129, 2.31, 0.1274), (0.5129, 2.31, -0.1977), (0.0, 2.31, -0.262), (0.5129, 2.31, -0.262), (0.0, 2.31, -0.05428), (0.5129, 2.31, -0.05428)], [], [(219, 27, 3, 213), (96, 85, 5, 29), (97, 28, 7, 87), (223, 87, 7, 215), (152, 32, 291, 297), (221, 58, 9, 216), (233, 153, 182, 235), (18, 14, 36, 38), (234, 161, 14, 217), (165, 90, 12, 159), (163, 162, 15, 91), (111, 60, 17, 92), (65, 64, 78, 79), (92, 17, 51, 107), (120, 30, 21, 118), (125, 94, 22, 114), (86, 224, 354, 350), (122, 61, 24, 115), (164, 158, 25, 116), (236, 187, 27, 219), (157, 150, 181, 184), (190, 188, 28, 97), (191, 189, 30, 120), (212, 2, 33, 220), (84, 98, 31, 4), (86, 6, 34, 99), (117, 20, 35, 121), (38, 36, 40, 42), (249, 18, 38, 253), (91, 15, 37, 100), (42, 40, 44, 46), (253, 38, 42, 255), (100, 37, 41, 102), (104, 45, 47, 105), (255, 42, 46, 257), (102, 41, 45, 104), (107, 51, 55, 109), (9, 16, 50, 48), (245, 9, 48, 258), (260, 52, 54, 261), (48, 50, 54, 52), (258, 48, 52, 260), (222, 64, 58, 221), (112, 110, 56, 62), (113, 66, 60, 111), (58, 59, 71, 70), (123, 67, 61, 122), (58, 64, 65, 59), (217, 14, 64, 222), (90, 112, 62, 12), (93, 19, 66, 113), (116, 25, 67, 123), (70, 71, 75, 74), (59, 16, 69, 71), (16, 9, 68, 69), (9, 58, 70, 68), (72, 74, 75, 73), (71, 69, 73, 75), (69, 68, 72, 73), (68, 70, 74, 72), (79, 78, 82, 83), (18, 65, 79, 77), (64, 14, 76, 78), (14, 18, 77, 76), (82, 80, 81, 83), (77, 79, 83, 81), (78, 76, 80, 82), (76, 77, 81, 80), (264, 242, 85, 96), (250, 97, 87, 244), (94, 125, 143, 141), (121, 157, 298, 295), (279, 156, 183, 281), (160, 13, 90, 165), (280, 163, 91, 247), (262, 111, 92, 248), (248, 92, 107, 259), (267, 118, 142, 274), (20, 117, 130, 127), (167, 166, 185, 186), (282, 190, 97, 250), (241, 265, 98, 84), (243, 86, 99, 251), (19, 93, 101, 39), (247, 91, 100, 252), (39, 101, 103, 43), (252, 100, 102, 254), (256, 104, 105, 257), (43, 103, 105, 47), (254, 102, 104, 256), (259, 107, 109, 261), (11, 89, 106, 49), (53, 108, 109, 55), (49, 106, 108, 53), (63, 57, 110, 112), (263, 113, 111, 262), (13, 63, 112, 90), (249, 93, 113, 263), (124, 119, 352, 353), (125, 114, 319, 322), (267, 125, 322, 324), (163, 8, 180, 169), (160, 164, 116, 13), (186, 185, 179, 180), (297, 291, 305, 311), (63, 123, 122, 57), (13, 116, 123, 63), (266, 124, 131, 269), (85, 242, 323, 318), (127, 130, 136, 133), (269, 131, 137, 272), (224, 86, 128, 226), (124, 95, 129, 131), (243, 2, 126, 268), (212, 20, 127, 225), (228, 134, 206, 238), (271, 272, 137, 135), (226, 128, 134, 228), (131, 129, 135, 137), (268, 126, 132, 270), (225, 127, 133, 227), (141, 143, 149, 147), (274, 142, 148, 277), (118, 21, 139, 142), (223, 94, 141, 230), (244, 87, 140, 273), (213, 3, 138, 229), (287, 275, 146, 232), (277, 276, 147, 149), (142, 139, 145, 148), (230, 141, 147, 232), (273, 140, 146, 275), (229, 138, 144, 231), (220, 33, 153, 233), (98, 155, 151, 31), (99, 34, 154, 156), (121, 35, 150, 157), (265, 278, 155, 98), (251, 99, 156, 279), (241, 84, 292, 299), (218, 10, 161, 234), (281, 183, 8, 246), (162, 163, 169, 168), (178, 88, 158, 164), (184, 181, 88, 178), (246, 8, 163, 280), (235, 182, 10, 218), (180, 179, 168, 169), (183, 156, 167, 186), (167, 156, 171, 173), (173, 171, 175, 177), (166, 167, 173, 172), (156, 154, 170, 171), (175, 174, 176, 177), (172, 173, 177, 176), (171, 170, 174, 175), (8, 183, 186, 180), (216, 9, 187, 236), (89, 11, 188, 190), (115, 24, 189, 191), (245, 89, 190, 282), (184, 178, 196, 197), (164, 160, 194, 195), (157, 184, 197, 193), (152, 157, 193, 192), (178, 164, 195, 196), (115, 191, 203, 200), (191, 120, 201, 203), (122, 115, 200, 202), (57, 122, 202, 199), (120, 26, 198, 201), (238, 206, 210, 240), (271, 135, 207, 284), (270, 132, 204, 283), (227, 133, 205, 237), (288, 286, 211, 240), (284, 207, 211, 286), (283, 204, 208, 285), (237, 205, 209, 239), (30, 219, 213, 21), (94, 223, 215, 22), (61, 221, 216, 24), (150, 233, 235, 181), (158, 234, 217, 25), (224, 95, 351, 354), (189, 236, 219, 30), (20, 212, 220, 35), (67, 222, 221, 61), (25, 217, 222, 67), (95, 224, 226, 129), (2, 212, 225, 126), (135, 228, 238, 207), (129, 226, 228, 135), (126, 225, 227, 132), (87, 223, 230, 140), (21, 213, 229, 139), (276, 287, 232, 147), (140, 230, 232, 146), (139, 229, 231, 145), (35, 220, 233, 150), (88, 218, 234, 158), (181, 235, 218, 88), (24, 216, 236, 189), (207, 238, 240, 211), (132, 227, 237, 204), (285, 288, 240, 210), (204, 237, 239, 208), (93, 249, 253, 101), (101, 253, 255, 103), (103, 255, 257, 105), (89, 245, 258, 106), (108, 260, 261, 109), (106, 258, 260, 108), (26, 1, 242, 264), (27, 250, 244, 3), (266, 117, 293, 300), (153, 279, 281, 182), (161, 280, 247, 14), (59, 262, 248, 16), (16, 248, 259, 50), (125, 267, 274, 143), (187, 282, 250, 27), (0, 32, 265, 241), (2, 243, 251, 33), (14, 247, 252, 36), (36, 252, 254, 40), (44, 256, 257, 46), (40, 254, 256, 44), (50, 259, 261, 54), (65, 263, 262, 59), (18, 249, 263, 65), (117, 266, 269, 130), (118, 267, 324, 320), (130, 269, 272, 136), (86, 243, 268, 128), (133, 136, 272, 271), (128, 268, 270, 134), (143, 274, 277, 149), (3, 244, 273, 138), (231, 144, 275, 287), (148, 145, 276, 277), (138, 273, 275, 144), (32, 152, 278, 265), (33, 251, 279, 153), (182, 281, 246, 10), (10, 246, 280, 161), (9, 245, 282, 187), (133, 271, 284, 205), (134, 270, 283, 206), (239, 209, 286, 288), (205, 284, 286, 209), (206, 283, 285, 210), (145, 231, 287, 276), (208, 239, 288, 285), (295, 298, 312, 309), (299, 292, 306, 313), (300, 293, 307, 314), (298, 157, 302, 312), (152, 297, 311, 301), (124, 266, 300, 296), (117, 121, 295, 293), (119, 124, 296, 294), (84, 4, 290, 292), (32, 0, 289, 291), (0, 241, 299, 289), (302, 301, 311, 312), (310, 306, 304, 308), (314, 313, 306, 310), (303, 307, 309, 305), (305, 309, 312, 311), (307, 303, 313, 314), (296, 300, 314, 310), (293, 295, 309, 307), (294, 296, 310, 308), (292, 290, 304, 306), (291, 289, 303, 305), (289, 299, 313, 303), (157, 152, 301, 302), (317, 321, 320, 315), (318, 322, 319, 316), (323, 324, 322, 318), (315, 320, 324, 323), (120, 118, 320, 321), (5, 85, 318, 316), (26, 120, 321, 317), (242, 1, 315, 323), (1, 26, 317, 315), (110, 57, 199, 222, 67, 56), (162, 159, 12, 163), (155, 278, 152, 192, 151), (159, 194, 160, 165), (57, 110, 56, 199), (328, 327, 325, 326), (332, 330, 329, 331), (327, 328, 332, 331), (328, 326, 330, 332), (326, 325, 329, 330), (325, 327, 331, 329), (334, 333, 340, 339), (333, 335, 338, 340), (334, 336, 344, 342), (335, 336, 337, 338), (336, 334, 339, 337), (340, 338, 337, 339), (342, 344, 348, 346), (336, 335, 343, 344), (335, 333, 341, 343), (333, 334, 342, 341), (345, 346, 348, 347), (344, 343, 347, 348), (343, 341, 345, 347), (341, 342, 346, 345), (350, 354, 360, 355), (353, 352, 357, 358), (354, 351, 356, 360), (95, 124, 353, 351), (6, 86, 350, 349), (360, 356, 23, 359), (356, 358, 357, 23), (355, 360, 359, 214), (351, 353, 358, 356), (349, 350, 355, 214)])
me_cube.polygons.foreach_set('material_index', [1, 1, 1, 1, 1, 1, 1, 1, 1, 1, 1, 1, 1, 1, 1, 1, 3, 1, 1, 1, 1, 1, 1, 1, 1, 1, 1, 1, 1, 1, 0, 1, 1, 0, 0, 0, 0, 1, 1, 0, 0, 1, 1, 1, 1, 1, 1, 1, 1, 1, 1, 1, 0, 1, 1, 1, 0, 0, 0, 0, 0, 1, 1, 1, 0, 0, 0, 0, 1, 1, 1, 1, 1, 1, 1, 1, 1, 1, 1, 1, 1, 1, 1, 1, 1, 1, 1, 0, 0, 0, 0, 1, 0, 0, 1, 1, 1, 1, 3, 1, 1, 1, 1, 1, 1, 1, 1, 1, 1, 1, 1, 1, 1, 1, 1, 1, 1, 1, 1, 1, 1, 2, 2, 2, 1, 1, 2, 2, 2, 1, 2, 2, 1, 1, 1, 1, 1, 1, 1, 1, 1, 1, 1, 1, 1, 1, 1, 1, 1, 1, 1, 1, 1, 1, 1, 1, 1, 1, 1, 1, 1, 1, 1, 1, 1, 1, 1, 1, 1, 1, 1, 2, 2, 1, 1, 2, 2, 2, 1, 1, 1, 1, 1, 1, 3, 1, 1, 1, 1, 1, 1, 1, 1, 1, 1, 2, 2, 2, 1, 1, 1, 1, 1, 2, 1, 2, 1, 1, 1, 0, 1, 0, 0, 1, 1, 1, 1, 1, 1, 1, 1, 1, 1, 1, 1, 1, 0, 0, 0, 1, 1, 1, 1, 1, 1, 1, 1, 2, 1, 2, 2, 2, 1, 1, 1, 1, 1, 2, 1, 2, 2, 2, 2, 2, 1, 1, 1, 1, 1, 1, 1, 1, 1, 1, 1, 1, 1, 1, 1, 1, 1, 1, 1, 1, 1, 1, 1, 1, 1, 1, 1, 1, 1, 1, 1, 1, 1, 1, 1, 1, 1, 1, 1, 1, 1, 1, 1, 1, 1, 1, 1, 1, 1, 1, 1, 1, 1, 1, 0, 1, 1, 1, 3, 3, 3, 3, 3, 3, 3, 3, 3, 3])
me_cube.materials.append(mat_mirrors)
me_cube.materials.append(mat_car_body)
me_cube.materials.append(mat_light)
me_cube.materials.append(mat_front_num)
me_cube.materials.append(None)
me_cube.materials.append(mat_light_001)
me_cube.use_remesh_preserve_volume = False
me_cube.use_remesh_preserve_attributes = False
me_cube.use_mirror_vertex_groups = False
me_cube.update()

# ---- objects
ob_cylinder = bpy.data.objects.new('Cylinder', me_cylinder)
ob_cube = bpy.data.objects.new('Cube', me_cube)
ob_lamp = bpy.data.objects.new('Lamp', light_lamp)
ob_camera = bpy.data.objects.new('Camera', cam_camera)

# ---- transforms, parenting, visibility, modifiers, constraints
ob_cylinder.location = (-0.4008, 1.387, -0.6137)
ob_cylinder.rotation_euler = (-0.0001381, 0.1771, 1.39)
ob_cylinder.scale = (1.0, 1.202, 1.0)
ob_cylinder.lineart.crease_threshold = 0.0
ob_cube.location = (0.0, 0.0, 0.0)
ob_cube.lock_rotations_4d = False
ob_cube.empty_display_type = 'ARROWS'
ob_cube.lineart.crease_threshold = 0.0
_m = ob_cube.modifiers.new('Mirror', 'MIRROR')
_m.use_clip = True
ob_lamp.location = (4.076, 1.005, 5.904)
ob_lamp.rotation_euler = (0.6503, 0.05522, 1.866)
ob_lamp.lock_rotations_4d = False
ob_lamp.empty_display_type = 'ARROWS'
ob_lamp.color = (0.0, 0.0, 0.0, 0.0)
ob_lamp.lineart.crease_threshold = 0.0
ob_camera.location = (10.82, 5.194, 3.927)
ob_camera.rotation_euler = (1.326, 0.01088, -4.189)
ob_camera.lock_rotations_4d = False
ob_camera.empty_display_type = 'ARROWS'
ob_camera.color = (0.0, 0.0, 0.0, 0.0)
ob_camera.hide_select = True
ob_camera.display_type = 'WIRE'
ob_camera.lineart.crease_threshold = 0.0

# ---- collection membership
col_collection_1.objects.link(ob_cylinder)
col_collection_1.objects.link(ob_cube)
col_collection_1.objects.link(ob_lamp)
col_collection_1.objects.link(ob_camera)

# ---- scene / render settings (as saved in the file)
scene.camera = ob_camera
scene.frame_start = 1; scene.frame_end = 250; scene.frame_set(2)
scene.render.engine = 'CYCLES'
scene.render.resolution_percentage = 50
scene.render.dither_intensity = 0.0
scene.cycles.use_denoising = False
scene.cycles.samples = 10
scene.cycles.sampling_pattern = 'TABULATED_SOBOL'
scene.cycles.light_sampling_threshold = 0.0
scene.cycles.use_adaptive_sampling = False
scene.cycles.use_light_tree = False
scene.cycles.blur_glossy = 0.0
scene.cycles.volume_bounces = 1
scene.cycles.pixel_filter_type = 'GAUSSIAN'
scene.cycles.sample_clamp_indirect = 0.0
scene.view_settings.view_transform = 'Standard'
bpy.context.view_layer.update()

